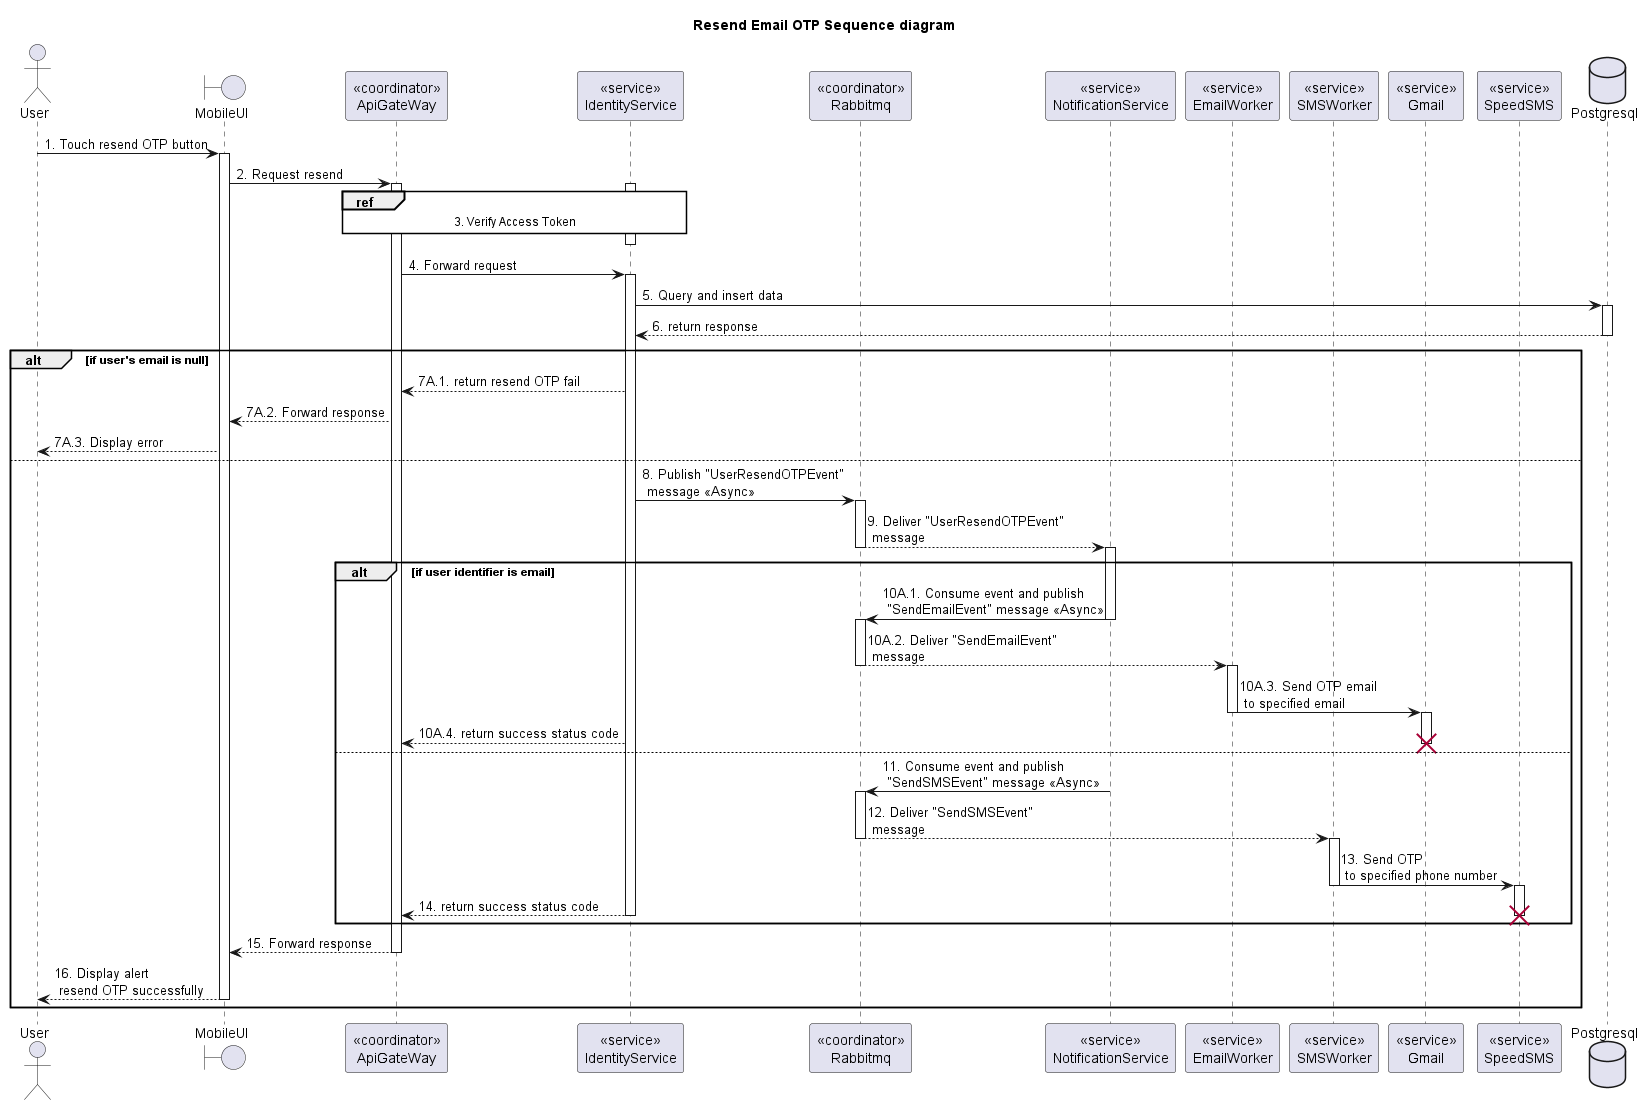

The diagram above was rendered by PlantUML. Its source (embedded in the PNG):
@startuml Sequence
title "Resend Email OTP Sequence diagram"

<style>
  sequenceDiagram {
    reference {
      BackGroundColor white
    }
}
</style>

actor User
boundary MobileUI
participant "<<coordinator>>\nApiGateWay" as ApiGateway
participant "<<service>>\nIdentityService" as IdentityService
participant "<<coordinator>>\nRabbitmq"  as Rabbitmq
participant "<<service>>\nNotificationService" as NotificationService
participant "<<service>>\nEmailWorker" as EmailWorker
participant "<<service>>\nSMSWorker" as SMSWorker
participant "<<service>>\nGmail" as Gmail
participant "<<service>>\nSpeedSMS" as SpeedSMS

database Postgresql
User -> MobileUI++: 1. Touch resend OTP button
MobileUI -> ApiGateway++: 2. Request resend

activate IdentityService
ref over ApiGateway, IdentityService: 3. Verify Access Token
ApiGateway -[hidden]-> IdentityService
deactivate IdentityService

ApiGateway -> IdentityService++: 4. Forward request
IdentityService -> Postgresql++: 5. Query and insert data
IdentityService <-- Postgresql--: 6. return response

alt if user's email is null
    ApiGateway <-- IdentityService: 7A.1. return resend OTP fail
    MobileUI <-- ApiGateway: 7A.2. Forward response
    User <-- MobileUI: 7A.3. Display error
else
    IdentityService -> Rabbitmq: 8. Publish "UserResendOTPEvent"\n message <<Async>>
    activate Rabbitmq
    Rabbitmq --> NotificationService: 9. Deliver "UserResendOTPEvent"\n message
    deactivate Rabbitmq
    activate NotificationService

    alt if user identifier is email
      NotificationService -> Rabbitmq: 10A.1. Consume event and publish \n "SendEmailEvent" message <<Async>>
      deactivate NotificationService
      activate Rabbitmq
      Rabbitmq --> EmailWorker: 10A.2. Deliver "SendEmailEvent"\n message
      deactivate Rabbitmq
      activate EmailWorker
      EmailWorker -> Gmail: 10A.3. Send OTP email\n to specified email
      deactivate EmailWorker
      activate Gmail
    
      ApiGateway <-- IdentityService: 10A.4. return success status code
      deactivate Gmail
      destroy Gmail
    else 
      NotificationService -> Rabbitmq: 11. Consume event and publish \n "SendSMSEvent" message <<Async>>
      deactivate NotificationService
      activate Rabbitmq
      Rabbitmq --> SMSWorker: 12. Deliver "SendSMSEvent"\n message
      deactivate Rabbitmq
      activate SMSWorker
      SMSWorker -> SpeedSMS: 13. Send OTP \n to specified phone number
      deactivate SMSWorker
      activate SpeedSMS
    
      ApiGateway <-- IdentityService--: 14. return success status code
      deactivate SpeedSMS
      destroy SpeedSMS
    end
    MobileUI <-- ApiGateway--: 15. Forward response
    User <-- MobileUI--: 16. Display alert\n resend OTP successfully
end

@enduml